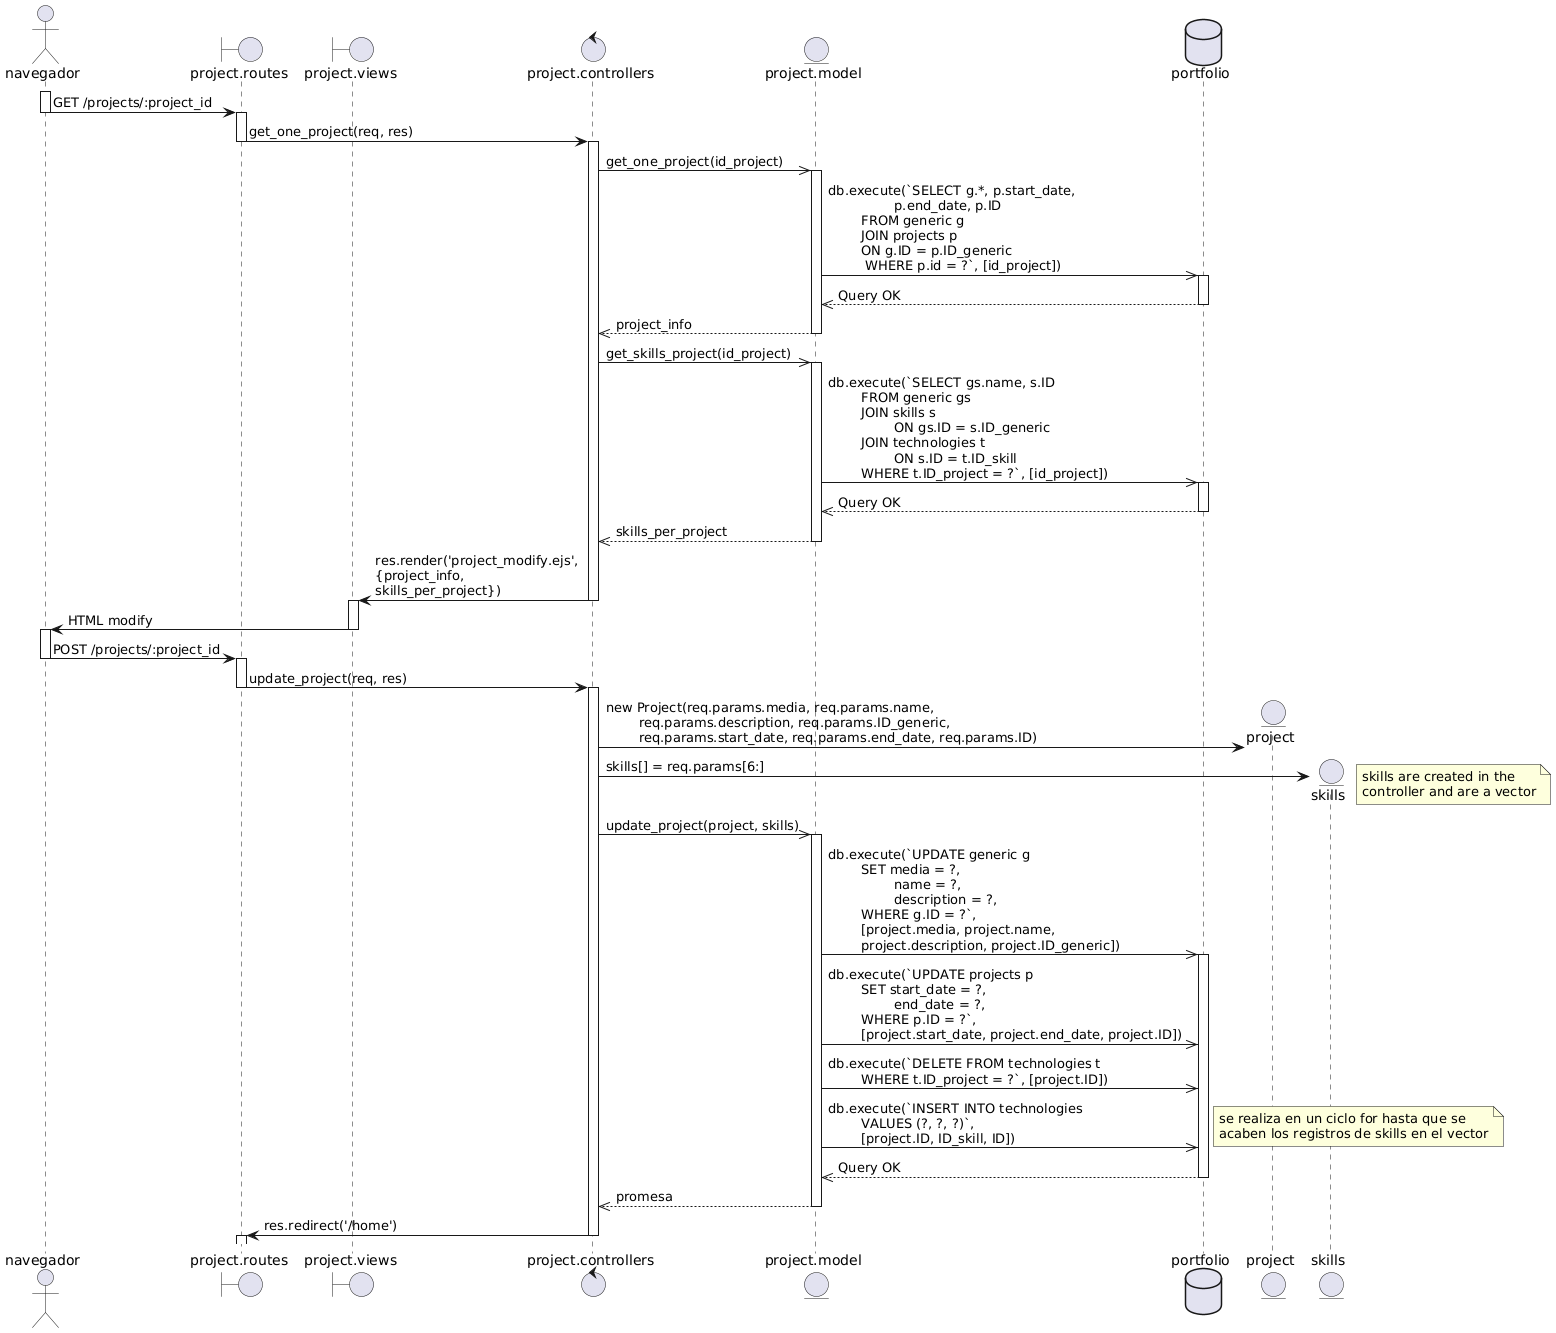

The diagram above was rendered by PlantUML. Its source (embedded in the PNG):
@startuml
actor navegador as nav
boundary "project.routes" as routes
boundary "project.views" as view
control "project.controllers" as controller
entity "project.model" as model
database portfolio as db   

activate nav
nav -> routes: GET /projects/:project_id
deactivate nav

activate routes
routes -> controller: get_one_project(req, res)
deactivate routes

activate controller
controller ->> model: get_one_project(id_project)

activate model
model ->> db: db.execute(`SELECT g.*, p.start_date, \n\t\tp.end_date, p.ID \n\tFROM generic g \n\tJOIN projects p \n\tON g.ID = p.ID_generic \n\t WHERE p.id = ?`, [id_project])

activate db
db -->> model: Query OK
deactivate db

model -->> controller: project_info
deactivate model

controller ->> model: get_skills_project(id_project)
activate model
model ->> db: db.execute(`SELECT gs.name, s.ID \n\tFROM generic gs \n\tJOIN skills s \n\t\tON gs.ID = s.ID_generic \n\tJOIN technologies t \n\t\tON s.ID = t.ID_skill \n\tWHERE t.ID_project = ?`, [id_project])

activate db
db -->> model: Query OK
deactivate db

model -->> controller: skills_per_project
deactivate model

controller -> view: res.render('project_modify.ejs',  \n{project_info, \nskills_per_project})
deactivate controller

activate view
view -> nav: HTML modify
deactivate view

activate nav
nav -> routes: POST /projects/:project_id
deactivate nav

activate routes 
routes -> controller: update_project(req, res)
deactivate routes

activate controller 
create entity project
controller -> project: new Project(req.params.media, req.params.name, \n\treq.params.description, req.params.ID_generic, \n\treq.params.start_date, req.params.end_date, req.params.ID)

create entity skills
controller -> skills: skills[] = req.params[6:]
note right: skills are created in the \ncontroller and are a vector

controller ->> model: update_project(project, skills)

activate model
model ->> db: db.execute(`UPDATE generic g \n\tSET media = ?, \n\t\tname = ?, \n\t\tdescription = ?, \n\tWHERE g.ID = ?`, \n\t[project.media, project.name, \n\tproject.description, project.ID_generic])
activate db
model ->> db: db.execute(`UPDATE projects p \n\tSET start_date = ?, \n\t\tend_date = ?, \n\tWHERE p.ID = ?`, \n\t[project.start_date, project.end_date, project.ID])
model ->> db: db.execute(`DELETE FROM technologies t \n\tWHERE t.ID_project = ?`, [project.ID])
model ->> db: db.execute(`INSERT INTO technologies \n\tVALUES (?, ?, ?)`, \n\t[project.ID, ID_skill, ID])
note right: se realiza en un ciclo for hasta que se \nacaben los registros de skills en el vector

db -->> model: Query OK
deactivate db

model -->> controller: promesa
deactivate model
controller -> routes: res.redirect('/home')
deactivate controller
activate routes
@enduml